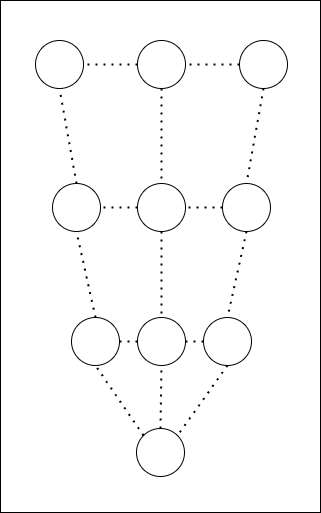

The diagram above was exported from draw.io. Its source (the exported page's mxGraphModel, read from the mxfile embedded in the PNG):
<mxGraphModel dx="1083" dy="1228" grid="0" gridSize="10" guides="1" tooltips="1" connect="1" arrows="1" fold="1" page="0" pageScale="1" pageWidth="827" pageHeight="1169" math="0" shadow="0">
  <root>
    <mxCell id="WsWu2PU-ch9dao1mQVJE-0" />
    <mxCell id="WsWu2PU-ch9dao1mQVJE-1" parent="WsWu2PU-ch9dao1mQVJE-0" />
    <mxCell id="WsWu2PU-ch9dao1mQVJE-2" value="" style="rounded=0;whiteSpace=wrap;html=1;" vertex="1" parent="WsWu2PU-ch9dao1mQVJE-1">
      <mxGeometry x="-79" y="-56" width="320" height="512" as="geometry" />
    </mxCell>
    <mxCell id="WsWu2PU-ch9dao1mQVJE-3" value="" style="ellipse;whiteSpace=wrap;html=1;aspect=fixed;" vertex="1" parent="WsWu2PU-ch9dao1mQVJE-1">
      <mxGeometry x="160" y="-16" width="48" height="48" as="geometry" />
    </mxCell>
    <mxCell id="WsWu2PU-ch9dao1mQVJE-4" value="" style="ellipse;whiteSpace=wrap;html=1;aspect=fixed;" vertex="1" parent="WsWu2PU-ch9dao1mQVJE-1">
      <mxGeometry x="58" y="-16" width="48" height="48" as="geometry" />
    </mxCell>
    <mxCell id="WsWu2PU-ch9dao1mQVJE-5" value="" style="ellipse;whiteSpace=wrap;html=1;aspect=fixed;" vertex="1" parent="WsWu2PU-ch9dao1mQVJE-1">
      <mxGeometry x="-44" y="-16" width="48" height="48" as="geometry" />
    </mxCell>
    <mxCell id="WsWu2PU-ch9dao1mQVJE-6" value="" style="ellipse;whiteSpace=wrap;html=1;aspect=fixed;" vertex="1" parent="WsWu2PU-ch9dao1mQVJE-1">
      <mxGeometry x="57" y="372" width="48" height="48" as="geometry" />
    </mxCell>
    <mxCell id="WsWu2PU-ch9dao1mQVJE-7" value="" style="ellipse;whiteSpace=wrap;html=1;aspect=fixed;" vertex="1" parent="WsWu2PU-ch9dao1mQVJE-1">
      <mxGeometry x="-27" y="127" width="48" height="48" as="geometry" />
    </mxCell>
    <mxCell id="WsWu2PU-ch9dao1mQVJE-8" value="" style="ellipse;whiteSpace=wrap;html=1;aspect=fixed;" vertex="1" parent="WsWu2PU-ch9dao1mQVJE-1">
      <mxGeometry x="58" y="127" width="48" height="48" as="geometry" />
    </mxCell>
    <mxCell id="WsWu2PU-ch9dao1mQVJE-9" value="" style="ellipse;whiteSpace=wrap;html=1;aspect=fixed;" vertex="1" parent="WsWu2PU-ch9dao1mQVJE-1">
      <mxGeometry x="143" y="127" width="48" height="48" as="geometry" />
    </mxCell>
    <mxCell id="WsWu2PU-ch9dao1mQVJE-10" value="" style="ellipse;whiteSpace=wrap;html=1;aspect=fixed;" vertex="1" parent="WsWu2PU-ch9dao1mQVJE-1">
      <mxGeometry x="-8" y="261" width="48" height="48" as="geometry" />
    </mxCell>
    <mxCell id="WsWu2PU-ch9dao1mQVJE-11" value="" style="ellipse;whiteSpace=wrap;html=1;aspect=fixed;" vertex="1" parent="WsWu2PU-ch9dao1mQVJE-1">
      <mxGeometry x="58" y="261" width="48" height="48" as="geometry" />
    </mxCell>
    <mxCell id="aDTSotJJwNKDpKs-2z9A-0" value="" style="ellipse;whiteSpace=wrap;html=1;aspect=fixed;" vertex="1" parent="WsWu2PU-ch9dao1mQVJE-1">
      <mxGeometry x="124" y="261" width="48" height="48" as="geometry" />
    </mxCell>
    <mxCell id="JHmsU8e1mLYiopyREvnr-0" value="" style="endArrow=none;dashed=1;html=1;dashPattern=1 3;strokeWidth=2;rounded=0;exitX=0;exitY=0.5;exitDx=0;exitDy=0;entryX=1;entryY=0.5;entryDx=0;entryDy=0;" edge="1" parent="WsWu2PU-ch9dao1mQVJE-1" source="WsWu2PU-ch9dao1mQVJE-4" target="WsWu2PU-ch9dao1mQVJE-5">
      <mxGeometry width="50" height="50" relative="1" as="geometry">
        <mxPoint x="69" y="62" as="sourcePoint" />
        <mxPoint x="15" y="62" as="targetPoint" />
      </mxGeometry>
    </mxCell>
    <mxCell id="JHmsU8e1mLYiopyREvnr-1" value="" style="endArrow=none;dashed=1;html=1;dashPattern=1 3;strokeWidth=2;rounded=0;exitX=0;exitY=0.5;exitDx=0;exitDy=0;entryX=1;entryY=0.5;entryDx=0;entryDy=0;" edge="1" parent="WsWu2PU-ch9dao1mQVJE-1" source="WsWu2PU-ch9dao1mQVJE-3" target="WsWu2PU-ch9dao1mQVJE-4">
      <mxGeometry width="50" height="50" relative="1" as="geometry">
        <mxPoint x="94" y="71" as="sourcePoint" />
        <mxPoint x="40" y="71" as="targetPoint" />
      </mxGeometry>
    </mxCell>
    <mxCell id="JHmsU8e1mLYiopyREvnr-2" value="" style="endArrow=none;dashed=1;html=1;dashPattern=1 3;strokeWidth=2;rounded=0;exitX=0.5;exitY=0;exitDx=0;exitDy=0;entryX=0.5;entryY=1;entryDx=0;entryDy=0;" edge="1" parent="WsWu2PU-ch9dao1mQVJE-1" source="WsWu2PU-ch9dao1mQVJE-7" target="WsWu2PU-ch9dao1mQVJE-5">
      <mxGeometry width="50" height="50" relative="1" as="geometry">
        <mxPoint x="78" y="28" as="sourcePoint" />
        <mxPoint x="24" y="28" as="targetPoint" />
      </mxGeometry>
    </mxCell>
    <mxCell id="JHmsU8e1mLYiopyREvnr-3" value="" style="endArrow=none;dashed=1;html=1;dashPattern=1 3;strokeWidth=2;rounded=0;exitX=0.5;exitY=1;exitDx=0;exitDy=0;entryX=0.5;entryY=0;entryDx=0;entryDy=0;exitPerimeter=0;" edge="1" parent="WsWu2PU-ch9dao1mQVJE-1" source="WsWu2PU-ch9dao1mQVJE-4" target="WsWu2PU-ch9dao1mQVJE-8">
      <mxGeometry width="50" height="50" relative="1" as="geometry">
        <mxPoint x="88" y="38" as="sourcePoint" />
        <mxPoint x="34" y="38" as="targetPoint" />
      </mxGeometry>
    </mxCell>
    <mxCell id="JHmsU8e1mLYiopyREvnr-5" value="" style="endArrow=none;dashed=1;html=1;dashPattern=1 3;strokeWidth=2;rounded=0;exitX=0.5;exitY=1;exitDx=0;exitDy=0;entryX=0.5;entryY=0;entryDx=0;entryDy=0;" edge="1" parent="WsWu2PU-ch9dao1mQVJE-1" source="WsWu2PU-ch9dao1mQVJE-3" target="WsWu2PU-ch9dao1mQVJE-9">
      <mxGeometry width="50" height="50" relative="1" as="geometry">
        <mxPoint x="98" y="48" as="sourcePoint" />
        <mxPoint x="44" y="48" as="targetPoint" />
      </mxGeometry>
    </mxCell>
    <mxCell id="JHmsU8e1mLYiopyREvnr-6" value="" style="endArrow=none;dashed=1;html=1;dashPattern=1 3;strokeWidth=2;rounded=0;exitX=0.5;exitY=0;exitDx=0;exitDy=0;entryX=0.5;entryY=1;entryDx=0;entryDy=0;" edge="1" parent="WsWu2PU-ch9dao1mQVJE-1" source="WsWu2PU-ch9dao1mQVJE-10" target="WsWu2PU-ch9dao1mQVJE-7">
      <mxGeometry width="50" height="50" relative="1" as="geometry">
        <mxPoint x="108" y="58" as="sourcePoint" />
        <mxPoint x="54" y="58" as="targetPoint" />
      </mxGeometry>
    </mxCell>
    <mxCell id="JHmsU8e1mLYiopyREvnr-7" value="" style="endArrow=none;dashed=1;html=1;dashPattern=1 3;strokeWidth=2;rounded=0;exitX=0.5;exitY=1;exitDx=0;exitDy=0;entryX=0.5;entryY=0;entryDx=0;entryDy=0;" edge="1" parent="WsWu2PU-ch9dao1mQVJE-1" source="WsWu2PU-ch9dao1mQVJE-9" target="aDTSotJJwNKDpKs-2z9A-0">
      <mxGeometry width="50" height="50" relative="1" as="geometry">
        <mxPoint x="118" y="68" as="sourcePoint" />
        <mxPoint x="64" y="68" as="targetPoint" />
      </mxGeometry>
    </mxCell>
    <mxCell id="JHmsU8e1mLYiopyREvnr-8" value="" style="endArrow=none;dashed=1;html=1;dashPattern=1 3;strokeWidth=2;rounded=0;exitX=0.5;exitY=1;exitDx=0;exitDy=0;entryX=0.5;entryY=0;entryDx=0;entryDy=0;" edge="1" parent="WsWu2PU-ch9dao1mQVJE-1" source="WsWu2PU-ch9dao1mQVJE-8" target="WsWu2PU-ch9dao1mQVJE-11">
      <mxGeometry width="50" height="50" relative="1" as="geometry">
        <mxPoint x="128" y="78" as="sourcePoint" />
        <mxPoint x="74" y="78" as="targetPoint" />
      </mxGeometry>
    </mxCell>
    <mxCell id="JHmsU8e1mLYiopyREvnr-9" value="" style="endArrow=none;dashed=1;html=1;dashPattern=1 3;strokeWidth=2;rounded=0;exitX=0.5;exitY=0;exitDx=0;exitDy=0;entryX=0.5;entryY=1;entryDx=0;entryDy=0;" edge="1" parent="WsWu2PU-ch9dao1mQVJE-1" source="WsWu2PU-ch9dao1mQVJE-6" target="WsWu2PU-ch9dao1mQVJE-11">
      <mxGeometry width="50" height="50" relative="1" as="geometry">
        <mxPoint x="138" y="88" as="sourcePoint" />
        <mxPoint x="84" y="88" as="targetPoint" />
      </mxGeometry>
    </mxCell>
    <mxCell id="JHmsU8e1mLYiopyREvnr-10" value="" style="endArrow=none;dashed=1;html=1;dashPattern=1 3;strokeWidth=2;rounded=0;exitX=0;exitY=0;exitDx=0;exitDy=0;entryX=0.5;entryY=1;entryDx=0;entryDy=0;" edge="1" parent="WsWu2PU-ch9dao1mQVJE-1" source="WsWu2PU-ch9dao1mQVJE-6" target="WsWu2PU-ch9dao1mQVJE-10">
      <mxGeometry width="50" height="50" relative="1" as="geometry">
        <mxPoint x="148" y="98" as="sourcePoint" />
        <mxPoint x="94" y="98" as="targetPoint" />
      </mxGeometry>
    </mxCell>
    <mxCell id="JHmsU8e1mLYiopyREvnr-11" value="" style="endArrow=none;dashed=1;html=1;dashPattern=1 3;strokeWidth=2;rounded=0;exitX=0.5;exitY=1;exitDx=0;exitDy=0;entryX=1;entryY=0;entryDx=0;entryDy=0;" edge="1" parent="WsWu2PU-ch9dao1mQVJE-1" source="aDTSotJJwNKDpKs-2z9A-0" target="WsWu2PU-ch9dao1mQVJE-6">
      <mxGeometry width="50" height="50" relative="1" as="geometry">
        <mxPoint x="158" y="108" as="sourcePoint" />
        <mxPoint x="104" y="108" as="targetPoint" />
      </mxGeometry>
    </mxCell>
    <mxCell id="JHmsU8e1mLYiopyREvnr-12" value="" style="endArrow=none;dashed=1;html=1;dashPattern=1 3;strokeWidth=2;rounded=0;exitX=0;exitY=0.5;exitDx=0;exitDy=0;entryX=1;entryY=0.5;entryDx=0;entryDy=0;" edge="1" parent="WsWu2PU-ch9dao1mQVJE-1" source="WsWu2PU-ch9dao1mQVJE-8" target="WsWu2PU-ch9dao1mQVJE-7">
      <mxGeometry width="50" height="50" relative="1" as="geometry">
        <mxPoint x="168" y="118" as="sourcePoint" />
        <mxPoint x="114" y="118" as="targetPoint" />
      </mxGeometry>
    </mxCell>
    <mxCell id="JHmsU8e1mLYiopyREvnr-13" value="" style="endArrow=none;dashed=1;html=1;dashPattern=1 3;strokeWidth=2;rounded=0;exitX=0;exitY=0.5;exitDx=0;exitDy=0;entryX=1;entryY=0.5;entryDx=0;entryDy=0;" edge="1" parent="WsWu2PU-ch9dao1mQVJE-1" source="WsWu2PU-ch9dao1mQVJE-9" target="WsWu2PU-ch9dao1mQVJE-8">
      <mxGeometry width="50" height="50" relative="1" as="geometry">
        <mxPoint x="178" y="128" as="sourcePoint" />
        <mxPoint x="124" y="128" as="targetPoint" />
      </mxGeometry>
    </mxCell>
    <mxCell id="JHmsU8e1mLYiopyREvnr-14" value="" style="endArrow=none;dashed=1;html=1;dashPattern=1 3;strokeWidth=2;rounded=0;exitX=0;exitY=0.5;exitDx=0;exitDy=0;entryX=1;entryY=0.5;entryDx=0;entryDy=0;" edge="1" parent="WsWu2PU-ch9dao1mQVJE-1" source="WsWu2PU-ch9dao1mQVJE-11" target="WsWu2PU-ch9dao1mQVJE-10">
      <mxGeometry width="50" height="50" relative="1" as="geometry">
        <mxPoint x="188" y="138" as="sourcePoint" />
        <mxPoint x="134" y="138" as="targetPoint" />
      </mxGeometry>
    </mxCell>
    <mxCell id="JHmsU8e1mLYiopyREvnr-15" value="" style="endArrow=none;dashed=1;html=1;dashPattern=1 3;strokeWidth=2;rounded=0;exitX=0;exitY=0.5;exitDx=0;exitDy=0;entryX=1;entryY=0.5;entryDx=0;entryDy=0;" edge="1" parent="WsWu2PU-ch9dao1mQVJE-1" source="aDTSotJJwNKDpKs-2z9A-0" target="WsWu2PU-ch9dao1mQVJE-11">
      <mxGeometry width="50" height="50" relative="1" as="geometry">
        <mxPoint x="198" y="148" as="sourcePoint" />
        <mxPoint x="144" y="148" as="targetPoint" />
      </mxGeometry>
    </mxCell>
  </root>
</mxGraphModel>